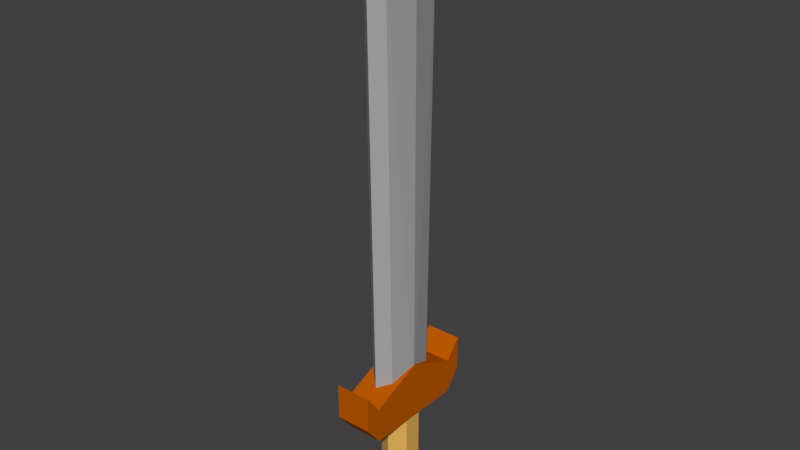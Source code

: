 # Source: Sword_9.blend  (saved by Blender 2.79.0; exported with 4.5.12 LTS)
import bpy
from mathutils import Matrix  # noqa: F401  (used for matrix-valued properties, if any)

bpy.ops.wm.read_factory_settings(use_empty=True)
scene = bpy.context.scene
scene.name = 'Scene'

# ---- collections
col_collection_1 = bpy.data.collections.new('Collection 1'); scene.collection.children.link(col_collection_1)

# ---- materials (node trees are filled in below, after node groups)
mat_blade = bpy.data.materials.new('Blade')
mat_blade.alpha_threshold = 0.0
mat_blade.use_transparent_shadow = False
mat_blade.diffuse_color = (0.3931, 0.3931, 0.3931, 1.0)
mat_blade.roughness = 0.5
mat_blade.line_color = (0.0, 0.0, 0.0, 1.0)
mat_cross_guard = bpy.data.materials.new('Cross-Guard')
mat_cross_guard.alpha_threshold = 0.0
mat_cross_guard.use_transparent_shadow = False
mat_cross_guard.diffuse_color = (0.5277, 0.1065, 0.0, 1.0)
mat_cross_guard.roughness = 0.5
mat_grip = bpy.data.materials.new('Grip')
mat_grip.alpha_threshold = 0.0
mat_grip.use_transparent_shadow = False
mat_grip.diffuse_color = (0.7743, 0.4529, 0.1062, 1.0)
mat_grip.roughness = 0.5
mat_pommel = bpy.data.materials.new('Pommel')
mat_pommel.alpha_threshold = 0.0
mat_pommel.use_transparent_shadow = False
mat_pommel.diffuse_color = (0.5071, 0.0595, 0.0, 1.0)
mat_pommel.roughness = 0.5

# ---- material node trees

# ---- world
world_world = bpy.data.worlds.new('World'); scene.world = world_world
world_world.color = (0.05088, 0.05088, 0.05088)
world_world.use_sun_shadow = False
world_world.sun_shadow_jitter_overblur = 0.0
world_world.cycles.sampling_method = 'MANUAL'

# ---- meshes
me_cube_002 = bpy.data.meshes.new('Cube.002')
me_cube_002.from_pydata([(-0.03009, 0.08658, 0.1613), (-0.03009, 0.08658, 0.2215), (0.03009, 0.08658, 0.1613), (0.03009, 0.08658, 0.2215), (-0.03009, 0.1122, 0.1939), (-0.03009, 0.1122, 0.254), (0.03009, 0.1122, 0.1939), (0.03009, 0.1122, 0.254), (-0.03009, -4.792e-10, 0.1613), (-0.03009, -4.792e-10, 0.2589), (-0.03009, -0.08658, 0.1613), (-0.03009, -0.08658, 0.2215), (0.03009, -4.792e-10, 0.1613), (0.03009, -4.792e-10, 0.2589), (0.03009, -0.08658, 0.1613), (0.03009, -0.08658, 0.2215), (-0.03009, -0.1122, 0.1939), (-0.03009, -0.1122, 0.254), (0.03009, -0.1122, 0.1939), (0.03009, -0.1122, 0.254), (1.105e-16, 0.03072, 0.02012), (1.105e-16, 0.03072, 0.1665), (0.0266, 0.01536, 0.02012), (0.0266, 0.01536, 0.1665), (0.0266, -0.01536, 0.02012), (0.0266, -0.01536, 0.1665), (-2.686e-09, -0.03072, 0.02012), (-2.686e-09, -0.03072, 0.1665), (-0.0266, -0.01536, 0.02012), (-0.0266, -0.01536, 0.1665), (-0.0266, 0.01536, 0.02012), (-0.0266, 0.01536, 0.1665), (1.655e-10, 0.03905, 0.02169), (0.03382, 0.01952, 0.02169), (0.03382, -0.01952, 0.02169), (-3.248e-09, -0.03905, 0.02169), (-0.03382, -0.01952, 0.02169), (-0.03382, 0.01952, 0.02169), (1.655e-10, 0.03905, -0.0005684), (0.03382, 0.01952, -0.0005684), (0.03382, -0.01952, -0.0005684), (-3.248e-09, -0.03905, -0.0005684), (-0.03382, -0.01952, -0.0005684), (-0.03382, 0.01952, -0.0005684), (-0.01953, -0.04183, 0.2199), (-0.01953, -0.05148, 0.8753), (0.01953, -0.04183, 0.2199), (0.01953, -0.05148, 0.8753), (0.0, -0.05902, 0.2198), (0.0, -0.06867, 0.8863), (-0.01953, 0.04183, 0.2199), (-0.01953, 0.05148, 0.8753), (0.01953, 0.04183, 0.2199), (0.01953, 0.05148, 0.8753), (-0.02878, -4.792e-10, 0.2198), (-0.02878, -4.792e-10, 0.8513), (0.02878, -4.792e-10, 0.2198), (0.02878, -4.792e-10, 0.8513), (0.0, 0.05902, 0.2198), (0.0, 0.06867, 0.8863), (0.0, -4.792e-10, 0.993), (0.0, -4.792e-10, 0.2198)], [], [(8, 9, 1, 0), (1, 3, 7, 5), (2, 3, 13, 12), (0, 2, 12, 8), (3, 1, 9, 13), (4, 5, 7, 6), (0, 1, 5, 4), (3, 2, 6, 7), (2, 0, 4, 6), (8, 10, 11, 9), (11, 17, 19, 15), (14, 12, 13, 15), (12, 8, 9, 13), (10, 8, 12, 14), (15, 13, 9, 11), (16, 18, 19, 17), (10, 16, 17, 11), (15, 19, 18, 14), (14, 18, 16, 10), (20, 21, 23, 22), (22, 23, 25, 24), (24, 25, 27, 26), (26, 27, 29, 28), (23, 21, 31, 29, 27, 25), (28, 29, 31, 30), (30, 31, 21, 20), (24, 26, 35, 34), (32, 33, 39, 38), (30, 20, 32, 37), (26, 28, 36, 35), (22, 24, 34, 33), (28, 30, 37, 36), (20, 22, 33, 32), (38, 39, 40, 41, 42, 43), (37, 32, 38, 43), (35, 36, 42, 41), (33, 34, 40, 39), (36, 37, 43, 42), (34, 35, 41, 40), (56, 57, 47, 46), (48, 49, 45, 44), (61, 56, 46, 48), (44, 45, 55, 54), (54, 61, 48, 44), (46, 47, 49, 48), (57, 60, 47), (49, 47, 60), (45, 49, 60), (55, 45, 60), (56, 52, 53, 57), (58, 50, 51, 59), (61, 58, 52, 56), (50, 54, 55, 51), (54, 50, 58, 61), (52, 58, 59, 53), (57, 53, 60), (59, 60, 53), (51, 60, 59), (55, 60, 51)])
me_cube_002.polygons.foreach_set('material_index', [1, 1, 1, 1, 1, 1, 1, 1, 1, 1, 1, 1, 1, 1, 1, 1, 1, 1, 1, 2, 2, 2, 2, 2, 2, 2, 3, 3, 3, 3, 3, 3, 3, 3, 3, 3, 3, 3, 3, 0, 0, 0, 0, 0, 0, 0, 0, 0, 0, 0, 0, 0, 0, 0, 0, 0, 0, 0, 0])
me_cube_002.materials.append(mat_blade)
me_cube_002.materials.append(mat_cross_guard)
me_cube_002.materials.append(mat_grip)
me_cube_002.materials.append(mat_pommel)
me_cube_002.use_remesh_preserve_volume = False
me_cube_002.use_remesh_preserve_attributes = False
me_cube_002.use_mirror_vertex_groups = False
me_cube_002.update()

# ---- objects
ob_cube_001 = bpy.data.objects.new('Cube.001', me_cube_002)

# ---- transforms, parenting, visibility, modifiers, constraints
ob_cube_001.location = (0.0, 0.0, 0.0)
ob_cube_001.lineart.crease_threshold = 0.0

# ---- collection membership
col_collection_1.objects.link(ob_cube_001)

# ---- scene / render settings (as saved in the file)
scene.frame_start = 1; scene.frame_end = 250; scene.frame_set(1)
scene.render.engine = 'BLENDER_EEVEE_NEXT'
scene.render.resolution_percentage = 50
scene.render.dither_intensity = 0.0
scene.cycles.use_denoising = False
scene.cycles.samples = 128
scene.cycles.sampling_pattern = 'TABULATED_SOBOL'
scene.cycles.use_adaptive_sampling = False
scene.cycles.use_light_tree = False
scene.cycles.blur_glossy = 0.0
scene.cycles.sample_clamp_indirect = 0.0
scene.view_settings.view_transform = 'Standard'
bpy.context.view_layer.update()

# ---- added for rendering (the .blend has no active camera and no usable light): camera, sun
cam_auto = bpy.data.cameras.new('AutoCamera')
cam_auto.lens = 50.0
cam_auto.sensor_width = 36.0
cam_auto.clip_end = 1000.0
ob_auto_camera = bpy.data.objects.new('AutoCamera', cam_auto)
scene.collection.objects.link(ob_auto_camera)
ob_auto_camera.location = (0.944473, -1.13337, 1.25179)
ob_auto_camera.rotation_euler = (1.09748, -7.21219e-08, 0.694738)
scene.camera = ob_auto_camera
light_auto_sun = bpy.data.lights.new('AutoSun', 'SUN')
light_auto_sun.energy = 3.0
light_auto_sun.angle = 0.0523599
ob_auto_sun = bpy.data.objects.new('AutoSun', light_auto_sun)
scene.collection.objects.link(ob_auto_sun)
ob_auto_sun.rotation_euler = (0.872665, 0.174533, 0.523599)
bpy.context.view_layer.update()
